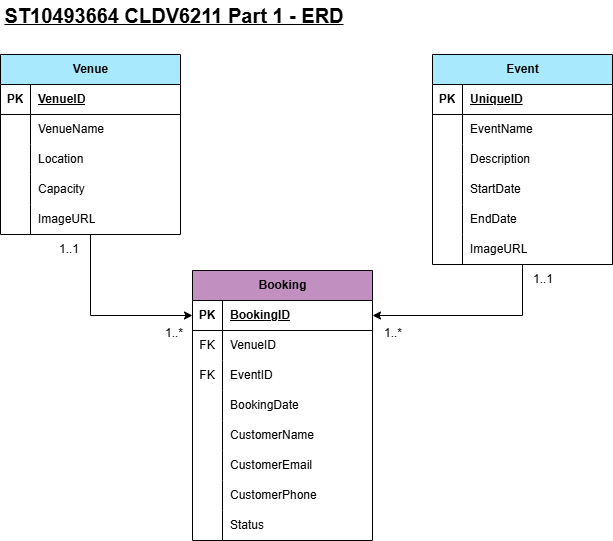

The diagram above was exported from draw.io. Its source (the exported page's mxGraphModel, read from the mxfile embedded in the PNG):
<mxGraphModel dx="1188" dy="619" grid="1" gridSize="6" guides="1" tooltips="1" connect="1" arrows="1" fold="1" page="1" pageScale="1" pageWidth="1169" pageHeight="827" math="0" shadow="0">
  <root>
    <mxCell id="0" />
    <mxCell id="1" parent="0" />
    <mxCell id="2" parent="1" style="shape=table;startSize=30;container=1;collapsible=1;childLayout=tableLayout;fixedRows=1;rowLines=0;fontStyle=1;align=center;resizeLast=1;html=1;fillColor=light-dark(#C190C1,#EDEDED);fillStyle=solid;" value="Booking" vertex="1">
      <mxGeometry height="270" width="180" x="240" y="312" as="geometry" />
    </mxCell>
    <mxCell id="3" parent="2" style="shape=tableRow;horizontal=0;startSize=0;swimlaneHead=0;swimlaneBody=0;fillColor=none;collapsible=0;dropTarget=0;points=[[0,0.5],[1,0.5]];portConstraint=eastwest;top=0;left=0;right=0;bottom=1;" value="" vertex="1">
      <mxGeometry height="30" width="180" y="30" as="geometry" />
    </mxCell>
    <mxCell id="4" parent="3" style="shape=partialRectangle;connectable=0;fillColor=none;top=0;left=0;bottom=0;right=0;fontStyle=1;overflow=hidden;whiteSpace=wrap;html=1;" value="PK" vertex="1">
      <mxGeometry height="30" width="30" as="geometry">
        <mxRectangle height="30" width="30" as="alternateBounds" />
      </mxGeometry>
    </mxCell>
    <mxCell id="5" parent="3" style="shape=partialRectangle;connectable=0;fillColor=none;top=0;left=0;bottom=0;right=0;align=left;spacingLeft=6;fontStyle=5;overflow=hidden;whiteSpace=wrap;html=1;" value="BookingID" vertex="1">
      <mxGeometry height="30" width="150" x="30" as="geometry">
        <mxRectangle height="30" width="150" as="alternateBounds" />
      </mxGeometry>
    </mxCell>
    <mxCell id="6" parent="2" style="shape=tableRow;horizontal=0;startSize=0;swimlaneHead=0;swimlaneBody=0;fillColor=none;collapsible=0;dropTarget=0;points=[[0,0.5],[1,0.5]];portConstraint=eastwest;top=0;left=0;right=0;bottom=0;" value="" vertex="1">
      <mxGeometry height="30" width="180" y="60" as="geometry" />
    </mxCell>
    <mxCell id="7" parent="6" style="shape=partialRectangle;connectable=0;fillColor=none;top=0;left=0;bottom=0;right=0;editable=1;overflow=hidden;whiteSpace=wrap;html=1;" value="FK" vertex="1">
      <mxGeometry height="30" width="30" as="geometry">
        <mxRectangle height="30" width="30" as="alternateBounds" />
      </mxGeometry>
    </mxCell>
    <mxCell id="8" parent="6" style="shape=partialRectangle;connectable=0;fillColor=none;top=0;left=0;bottom=0;right=0;align=left;spacingLeft=6;overflow=hidden;whiteSpace=wrap;html=1;" value="VenueID" vertex="1">
      <mxGeometry height="30" width="150" x="30" as="geometry">
        <mxRectangle height="30" width="150" as="alternateBounds" />
      </mxGeometry>
    </mxCell>
    <mxCell id="9" parent="2" style="shape=tableRow;horizontal=0;startSize=0;swimlaneHead=0;swimlaneBody=0;fillColor=none;collapsible=0;dropTarget=0;points=[[0,0.5],[1,0.5]];portConstraint=eastwest;top=0;left=0;right=0;bottom=0;" value="" vertex="1">
      <mxGeometry height="30" width="180" y="90" as="geometry" />
    </mxCell>
    <mxCell id="10" parent="9" style="shape=partialRectangle;connectable=0;fillColor=none;top=0;left=0;bottom=0;right=0;editable=1;overflow=hidden;whiteSpace=wrap;html=1;" value="FK" vertex="1">
      <mxGeometry height="30" width="30" as="geometry">
        <mxRectangle height="30" width="30" as="alternateBounds" />
      </mxGeometry>
    </mxCell>
    <mxCell id="11" parent="9" style="shape=partialRectangle;connectable=0;fillColor=none;top=0;left=0;bottom=0;right=0;align=left;spacingLeft=6;overflow=hidden;whiteSpace=wrap;html=1;" value="EventID" vertex="1">
      <mxGeometry height="30" width="150" x="30" as="geometry">
        <mxRectangle height="30" width="150" as="alternateBounds" />
      </mxGeometry>
    </mxCell>
    <mxCell id="12" parent="2" style="shape=tableRow;horizontal=0;startSize=0;swimlaneHead=0;swimlaneBody=0;fillColor=none;collapsible=0;dropTarget=0;points=[[0,0.5],[1,0.5]];portConstraint=eastwest;top=0;left=0;right=0;bottom=0;" value="" vertex="1">
      <mxGeometry height="30" width="180" y="120" as="geometry" />
    </mxCell>
    <mxCell id="13" parent="12" style="shape=partialRectangle;connectable=0;fillColor=none;top=0;left=0;bottom=0;right=0;editable=1;overflow=hidden;whiteSpace=wrap;html=1;" value="" vertex="1">
      <mxGeometry height="30" width="30" as="geometry">
        <mxRectangle height="30" width="30" as="alternateBounds" />
      </mxGeometry>
    </mxCell>
    <mxCell id="14" parent="12" style="shape=partialRectangle;connectable=0;fillColor=none;top=0;left=0;bottom=0;right=0;align=left;spacingLeft=6;overflow=hidden;whiteSpace=wrap;html=1;" value="BookingDate" vertex="1">
      <mxGeometry height="30" width="150" x="30" as="geometry">
        <mxRectangle height="30" width="150" as="alternateBounds" />
      </mxGeometry>
    </mxCell>
    <mxCell id="15" parent="2" style="shape=tableRow;horizontal=0;startSize=0;swimlaneHead=0;swimlaneBody=0;fillColor=none;collapsible=0;dropTarget=0;points=[[0,0.5],[1,0.5]];portConstraint=eastwest;top=0;left=0;right=0;bottom=0;" value="" vertex="1">
      <mxGeometry height="30" width="180" y="150" as="geometry" />
    </mxCell>
    <mxCell id="16" parent="15" style="shape=partialRectangle;connectable=0;fillColor=none;top=0;left=0;bottom=0;right=0;editable=1;overflow=hidden;whiteSpace=wrap;html=1;" value="" vertex="1">
      <mxGeometry height="30" width="30" as="geometry">
        <mxRectangle height="30" width="30" as="alternateBounds" />
      </mxGeometry>
    </mxCell>
    <mxCell id="17" parent="15" style="shape=partialRectangle;connectable=0;fillColor=none;top=0;left=0;bottom=0;right=0;align=left;spacingLeft=6;overflow=hidden;whiteSpace=wrap;html=1;" value="CustomerName" vertex="1">
      <mxGeometry height="30" width="150" x="30" as="geometry">
        <mxRectangle height="30" width="150" as="alternateBounds" />
      </mxGeometry>
    </mxCell>
    <mxCell id="18" parent="2" style="shape=tableRow;horizontal=0;startSize=0;swimlaneHead=0;swimlaneBody=0;fillColor=none;collapsible=0;dropTarget=0;points=[[0,0.5],[1,0.5]];portConstraint=eastwest;top=0;left=0;right=0;bottom=0;" value="" vertex="1">
      <mxGeometry height="30" width="180" y="180" as="geometry" />
    </mxCell>
    <mxCell id="19" parent="18" style="shape=partialRectangle;connectable=0;fillColor=none;top=0;left=0;bottom=0;right=0;editable=1;overflow=hidden;whiteSpace=wrap;html=1;" value="" vertex="1">
      <mxGeometry height="30" width="30" as="geometry">
        <mxRectangle height="30" width="30" as="alternateBounds" />
      </mxGeometry>
    </mxCell>
    <mxCell id="20" parent="18" style="shape=partialRectangle;connectable=0;fillColor=none;top=0;left=0;bottom=0;right=0;align=left;spacingLeft=6;overflow=hidden;whiteSpace=wrap;html=1;" value="CustomerEmail" vertex="1">
      <mxGeometry height="30" width="150" x="30" as="geometry">
        <mxRectangle height="30" width="150" as="alternateBounds" />
      </mxGeometry>
    </mxCell>
    <mxCell id="21" parent="2" style="shape=tableRow;horizontal=0;startSize=0;swimlaneHead=0;swimlaneBody=0;fillColor=none;collapsible=0;dropTarget=0;points=[[0,0.5],[1,0.5]];portConstraint=eastwest;top=0;left=0;right=0;bottom=0;" value="" vertex="1">
      <mxGeometry height="30" width="180" y="210" as="geometry" />
    </mxCell>
    <mxCell id="22" parent="21" style="shape=partialRectangle;connectable=0;fillColor=none;top=0;left=0;bottom=0;right=0;editable=1;overflow=hidden;whiteSpace=wrap;html=1;" value="" vertex="1">
      <mxGeometry height="30" width="30" as="geometry">
        <mxRectangle height="30" width="30" as="alternateBounds" />
      </mxGeometry>
    </mxCell>
    <mxCell id="23" parent="21" style="shape=partialRectangle;connectable=0;fillColor=none;top=0;left=0;bottom=0;right=0;align=left;spacingLeft=6;overflow=hidden;whiteSpace=wrap;html=1;" value="CustomerPhone" vertex="1">
      <mxGeometry height="30" width="150" x="30" as="geometry">
        <mxRectangle height="30" width="150" as="alternateBounds" />
      </mxGeometry>
    </mxCell>
    <mxCell id="24" parent="2" style="shape=tableRow;horizontal=0;startSize=0;swimlaneHead=0;swimlaneBody=0;fillColor=none;collapsible=0;dropTarget=0;points=[[0,0.5],[1,0.5]];portConstraint=eastwest;top=0;left=0;right=0;bottom=0;" value="" vertex="1">
      <mxGeometry height="30" width="180" y="240" as="geometry" />
    </mxCell>
    <mxCell id="25" parent="24" style="shape=partialRectangle;connectable=0;fillColor=none;top=0;left=0;bottom=0;right=0;editable=1;overflow=hidden;whiteSpace=wrap;html=1;" value="" vertex="1">
      <mxGeometry height="30" width="30" as="geometry">
        <mxRectangle height="30" width="30" as="alternateBounds" />
      </mxGeometry>
    </mxCell>
    <mxCell id="26" parent="24" style="shape=partialRectangle;connectable=0;fillColor=none;top=0;left=0;bottom=0;right=0;align=left;spacingLeft=6;overflow=hidden;whiteSpace=wrap;html=1;" value="Status" vertex="1">
      <mxGeometry height="30" width="150" x="30" as="geometry">
        <mxRectangle height="30" width="150" as="alternateBounds" />
      </mxGeometry>
    </mxCell>
    <mxCell id="27" parent="1" style="shape=table;startSize=30;container=1;collapsible=1;childLayout=tableLayout;fixedRows=1;rowLines=0;fontStyle=1;align=center;resizeLast=1;html=1;fillColor=light-dark(#a9e9fe, #ededed);" value="Event" vertex="1">
      <mxGeometry height="210" width="180" x="480" y="96" as="geometry" />
    </mxCell>
    <mxCell id="28" parent="27" style="shape=tableRow;horizontal=0;startSize=0;swimlaneHead=0;swimlaneBody=0;fillColor=none;collapsible=0;dropTarget=0;points=[[0,0.5],[1,0.5]];portConstraint=eastwest;top=0;left=0;right=0;bottom=1;" value="" vertex="1">
      <mxGeometry height="30" width="180" y="30" as="geometry" />
    </mxCell>
    <mxCell id="29" parent="28" style="shape=partialRectangle;connectable=0;fillColor=none;top=0;left=0;bottom=0;right=0;fontStyle=1;overflow=hidden;whiteSpace=wrap;html=1;" value="PK" vertex="1">
      <mxGeometry height="30" width="30" as="geometry">
        <mxRectangle height="30" width="30" as="alternateBounds" />
      </mxGeometry>
    </mxCell>
    <mxCell id="30" parent="28" style="shape=partialRectangle;connectable=0;fillColor=none;top=0;left=0;bottom=0;right=0;align=left;spacingLeft=6;fontStyle=5;overflow=hidden;whiteSpace=wrap;html=1;" value="UniqueID" vertex="1">
      <mxGeometry height="30" width="150" x="30" as="geometry">
        <mxRectangle height="30" width="150" as="alternateBounds" />
      </mxGeometry>
    </mxCell>
    <mxCell id="31" parent="27" style="shape=tableRow;horizontal=0;startSize=0;swimlaneHead=0;swimlaneBody=0;fillColor=none;collapsible=0;dropTarget=0;points=[[0,0.5],[1,0.5]];portConstraint=eastwest;top=0;left=0;right=0;bottom=0;" value="" vertex="1">
      <mxGeometry height="30" width="180" y="60" as="geometry" />
    </mxCell>
    <mxCell id="32" parent="31" style="shape=partialRectangle;connectable=0;fillColor=none;top=0;left=0;bottom=0;right=0;editable=1;overflow=hidden;whiteSpace=wrap;html=1;" value="" vertex="1">
      <mxGeometry height="30" width="30" as="geometry">
        <mxRectangle height="30" width="30" as="alternateBounds" />
      </mxGeometry>
    </mxCell>
    <mxCell id="33" parent="31" style="shape=partialRectangle;connectable=0;fillColor=none;top=0;left=0;bottom=0;right=0;align=left;spacingLeft=6;overflow=hidden;whiteSpace=wrap;html=1;" value="EventName" vertex="1">
      <mxGeometry height="30" width="150" x="30" as="geometry">
        <mxRectangle height="30" width="150" as="alternateBounds" />
      </mxGeometry>
    </mxCell>
    <mxCell id="34" parent="27" style="shape=tableRow;horizontal=0;startSize=0;swimlaneHead=0;swimlaneBody=0;fillColor=none;collapsible=0;dropTarget=0;points=[[0,0.5],[1,0.5]];portConstraint=eastwest;top=0;left=0;right=0;bottom=0;" value="" vertex="1">
      <mxGeometry height="30" width="180" y="90" as="geometry" />
    </mxCell>
    <mxCell id="35" parent="34" style="shape=partialRectangle;connectable=0;fillColor=none;top=0;left=0;bottom=0;right=0;editable=1;overflow=hidden;whiteSpace=wrap;html=1;" value="" vertex="1">
      <mxGeometry height="30" width="30" as="geometry">
        <mxRectangle height="30" width="30" as="alternateBounds" />
      </mxGeometry>
    </mxCell>
    <mxCell id="36" parent="34" style="shape=partialRectangle;connectable=0;fillColor=none;top=0;left=0;bottom=0;right=0;align=left;spacingLeft=6;overflow=hidden;whiteSpace=wrap;html=1;" value="Description" vertex="1">
      <mxGeometry height="30" width="150" x="30" as="geometry">
        <mxRectangle height="30" width="150" as="alternateBounds" />
      </mxGeometry>
    </mxCell>
    <mxCell id="37" parent="27" style="shape=tableRow;horizontal=0;startSize=0;swimlaneHead=0;swimlaneBody=0;fillColor=none;collapsible=0;dropTarget=0;points=[[0,0.5],[1,0.5]];portConstraint=eastwest;top=0;left=0;right=0;bottom=0;" value="" vertex="1">
      <mxGeometry height="30" width="180" y="120" as="geometry" />
    </mxCell>
    <mxCell id="38" parent="37" style="shape=partialRectangle;connectable=0;fillColor=none;top=0;left=0;bottom=0;right=0;editable=1;overflow=hidden;whiteSpace=wrap;html=1;" value="" vertex="1">
      <mxGeometry height="30" width="30" as="geometry">
        <mxRectangle height="30" width="30" as="alternateBounds" />
      </mxGeometry>
    </mxCell>
    <mxCell id="39" parent="37" style="shape=partialRectangle;connectable=0;fillColor=none;top=0;left=0;bottom=0;right=0;align=left;spacingLeft=6;overflow=hidden;whiteSpace=wrap;html=1;" value="StartDate" vertex="1">
      <mxGeometry height="30" width="150" x="30" as="geometry">
        <mxRectangle height="30" width="150" as="alternateBounds" />
      </mxGeometry>
    </mxCell>
    <mxCell id="40" parent="27" style="shape=tableRow;horizontal=0;startSize=0;swimlaneHead=0;swimlaneBody=0;fillColor=none;collapsible=0;dropTarget=0;points=[[0,0.5],[1,0.5]];portConstraint=eastwest;top=0;left=0;right=0;bottom=0;" value="" vertex="1">
      <mxGeometry height="30" width="180" y="150" as="geometry" />
    </mxCell>
    <mxCell id="41" parent="40" style="shape=partialRectangle;connectable=0;fillColor=none;top=0;left=0;bottom=0;right=0;editable=1;overflow=hidden;whiteSpace=wrap;html=1;" value="" vertex="1">
      <mxGeometry height="30" width="30" as="geometry">
        <mxRectangle height="30" width="30" as="alternateBounds" />
      </mxGeometry>
    </mxCell>
    <mxCell id="42" parent="40" style="shape=partialRectangle;connectable=0;fillColor=none;top=0;left=0;bottom=0;right=0;align=left;spacingLeft=6;overflow=hidden;whiteSpace=wrap;html=1;" value="EndDate" vertex="1">
      <mxGeometry height="30" width="150" x="30" as="geometry">
        <mxRectangle height="30" width="150" as="alternateBounds" />
      </mxGeometry>
    </mxCell>
    <mxCell id="43" parent="27" style="shape=tableRow;horizontal=0;startSize=0;swimlaneHead=0;swimlaneBody=0;fillColor=none;collapsible=0;dropTarget=0;points=[[0,0.5],[1,0.5]];portConstraint=eastwest;top=0;left=0;right=0;bottom=0;" value="" vertex="1">
      <mxGeometry height="30" width="180" y="180" as="geometry" />
    </mxCell>
    <mxCell id="44" parent="43" style="shape=partialRectangle;connectable=0;fillColor=none;top=0;left=0;bottom=0;right=0;editable=1;overflow=hidden;whiteSpace=wrap;html=1;" value="" vertex="1">
      <mxGeometry height="30" width="30" as="geometry">
        <mxRectangle height="30" width="30" as="alternateBounds" />
      </mxGeometry>
    </mxCell>
    <mxCell id="45" parent="43" style="shape=partialRectangle;connectable=0;fillColor=none;top=0;left=0;bottom=0;right=0;align=left;spacingLeft=6;overflow=hidden;whiteSpace=wrap;html=1;" value="ImageURL" vertex="1">
      <mxGeometry height="30" width="150" x="30" as="geometry">
        <mxRectangle height="30" width="150" as="alternateBounds" />
      </mxGeometry>
    </mxCell>
    <mxCell id="46" parent="1" style="shape=table;startSize=30;container=1;collapsible=1;childLayout=tableLayout;fixedRows=1;rowLines=0;fontStyle=1;align=center;resizeLast=1;html=1;fillColor=light-dark(#a9e9fe, #234d7d);" value="Venue" vertex="1">
      <mxGeometry height="180" width="180" x="48" y="96" as="geometry" />
    </mxCell>
    <mxCell id="47" parent="46" style="shape=tableRow;horizontal=0;startSize=0;swimlaneHead=0;swimlaneBody=0;fillColor=none;collapsible=0;dropTarget=0;points=[[0,0.5],[1,0.5]];portConstraint=eastwest;top=0;left=0;right=0;bottom=1;" value="" vertex="1">
      <mxGeometry height="30" width="180" y="30" as="geometry" />
    </mxCell>
    <mxCell id="48" parent="47" style="shape=partialRectangle;connectable=0;fillColor=none;top=0;left=0;bottom=0;right=0;fontStyle=1;overflow=hidden;whiteSpace=wrap;html=1;" value="PK" vertex="1">
      <mxGeometry height="30" width="30" as="geometry">
        <mxRectangle height="30" width="30" as="alternateBounds" />
      </mxGeometry>
    </mxCell>
    <mxCell id="49" parent="47" style="shape=partialRectangle;connectable=0;fillColor=none;top=0;left=0;bottom=0;right=0;align=left;spacingLeft=6;fontStyle=5;overflow=hidden;whiteSpace=wrap;html=1;" value="VenueID" vertex="1">
      <mxGeometry height="30" width="150" x="30" as="geometry">
        <mxRectangle height="30" width="150" as="alternateBounds" />
      </mxGeometry>
    </mxCell>
    <mxCell id="50" parent="46" style="shape=tableRow;horizontal=0;startSize=0;swimlaneHead=0;swimlaneBody=0;fillColor=none;collapsible=0;dropTarget=0;points=[[0,0.5],[1,0.5]];portConstraint=eastwest;top=0;left=0;right=0;bottom=0;" value="" vertex="1">
      <mxGeometry height="30" width="180" y="60" as="geometry" />
    </mxCell>
    <mxCell id="51" parent="50" style="shape=partialRectangle;connectable=0;fillColor=none;top=0;left=0;bottom=0;right=0;editable=1;overflow=hidden;whiteSpace=wrap;html=1;" value="" vertex="1">
      <mxGeometry height="30" width="30" as="geometry">
        <mxRectangle height="30" width="30" as="alternateBounds" />
      </mxGeometry>
    </mxCell>
    <mxCell id="52" parent="50" style="shape=partialRectangle;connectable=0;fillColor=none;top=0;left=0;bottom=0;right=0;align=left;spacingLeft=6;overflow=hidden;whiteSpace=wrap;html=1;" value="VenueName" vertex="1">
      <mxGeometry height="30" width="150" x="30" as="geometry">
        <mxRectangle height="30" width="150" as="alternateBounds" />
      </mxGeometry>
    </mxCell>
    <mxCell id="53" parent="46" style="shape=tableRow;horizontal=0;startSize=0;swimlaneHead=0;swimlaneBody=0;fillColor=none;collapsible=0;dropTarget=0;points=[[0,0.5],[1,0.5]];portConstraint=eastwest;top=0;left=0;right=0;bottom=0;" value="" vertex="1">
      <mxGeometry height="30" width="180" y="90" as="geometry" />
    </mxCell>
    <mxCell id="54" parent="53" style="shape=partialRectangle;connectable=0;fillColor=none;top=0;left=0;bottom=0;right=0;editable=1;overflow=hidden;whiteSpace=wrap;html=1;" value="" vertex="1">
      <mxGeometry height="30" width="30" as="geometry">
        <mxRectangle height="30" width="30" as="alternateBounds" />
      </mxGeometry>
    </mxCell>
    <mxCell id="55" parent="53" style="shape=partialRectangle;connectable=0;fillColor=none;top=0;left=0;bottom=0;right=0;align=left;spacingLeft=6;overflow=hidden;whiteSpace=wrap;html=1;" value="Location" vertex="1">
      <mxGeometry height="30" width="150" x="30" as="geometry">
        <mxRectangle height="30" width="150" as="alternateBounds" />
      </mxGeometry>
    </mxCell>
    <mxCell id="56" parent="46" style="shape=tableRow;horizontal=0;startSize=0;swimlaneHead=0;swimlaneBody=0;fillColor=none;collapsible=0;dropTarget=0;points=[[0,0.5],[1,0.5]];portConstraint=eastwest;top=0;left=0;right=0;bottom=0;" value="" vertex="1">
      <mxGeometry height="30" width="180" y="120" as="geometry" />
    </mxCell>
    <mxCell id="57" parent="56" style="shape=partialRectangle;connectable=0;fillColor=none;top=0;left=0;bottom=0;right=0;editable=1;overflow=hidden;whiteSpace=wrap;html=1;" value="" vertex="1">
      <mxGeometry height="30" width="30" as="geometry">
        <mxRectangle height="30" width="30" as="alternateBounds" />
      </mxGeometry>
    </mxCell>
    <mxCell id="58" parent="56" style="shape=partialRectangle;connectable=0;fillColor=none;top=0;left=0;bottom=0;right=0;align=left;spacingLeft=6;overflow=hidden;whiteSpace=wrap;html=1;" value="Capacity" vertex="1">
      <mxGeometry height="30" width="150" x="30" as="geometry">
        <mxRectangle height="30" width="150" as="alternateBounds" />
      </mxGeometry>
    </mxCell>
    <mxCell id="59" parent="46" style="shape=tableRow;horizontal=0;startSize=0;swimlaneHead=0;swimlaneBody=0;fillColor=none;collapsible=0;dropTarget=0;points=[[0,0.5],[1,0.5]];portConstraint=eastwest;top=0;left=0;right=0;bottom=0;" value="" vertex="1">
      <mxGeometry height="30" width="180" y="150" as="geometry" />
    </mxCell>
    <mxCell id="60" parent="59" style="shape=partialRectangle;connectable=0;fillColor=none;top=0;left=0;bottom=0;right=0;editable=1;overflow=hidden;whiteSpace=wrap;html=1;" value="" vertex="1">
      <mxGeometry height="30" width="30" as="geometry">
        <mxRectangle height="30" width="30" as="alternateBounds" />
      </mxGeometry>
    </mxCell>
    <mxCell id="61" parent="59" style="shape=partialRectangle;connectable=0;fillColor=none;top=0;left=0;bottom=0;right=0;align=left;spacingLeft=6;overflow=hidden;whiteSpace=wrap;html=1;" value="ImageURL" vertex="1">
      <mxGeometry height="30" width="150" x="30" as="geometry">
        <mxRectangle height="30" width="150" as="alternateBounds" />
      </mxGeometry>
    </mxCell>
    <mxCell id="62" edge="1" parent="1" source="59" style="endArrow=classic;html=1;rounded=0;entryX=0;entryY=0.5;entryDx=0;entryDy=0;" target="3" value="">
      <mxGeometry height="50" relative="1" width="50" as="geometry">
        <Array as="points">
          <mxPoint x="138" y="357" />
        </Array>
        <mxPoint x="138" y="270" as="sourcePoint" />
        <mxPoint x="136" y="328" as="targetPoint" />
      </mxGeometry>
    </mxCell>
    <mxCell id="63" edge="1" parent="1" source="43" style="endArrow=classic;html=1;rounded=0;entryX=1;entryY=0.5;entryDx=0;entryDy=0;" target="3" value="">
      <mxGeometry height="50" relative="1" width="50" as="geometry">
        <Array as="points">
          <mxPoint x="570" y="357" />
        </Array>
        <mxPoint x="456" y="392" as="sourcePoint" />
        <mxPoint x="506" y="342" as="targetPoint" />
      </mxGeometry>
    </mxCell>
    <mxCell id="64" parent="1" style="text;html=1;whiteSpace=wrap;strokeColor=none;fillColor=none;align=center;verticalAlign=middle;rounded=0;" value="&lt;u&gt;&lt;b&gt;&lt;font style=&quot;font-size: 20px;&quot;&gt;ST10493664 CLDV6211 Part 1 - ERD&lt;/font&gt;&lt;/b&gt;&lt;/u&gt;" vertex="1">
      <mxGeometry height="30" width="348" x="48" y="42" as="geometry" />
    </mxCell>
    <mxCell id="65" parent="1" style="text;html=1;whiteSpace=wrap;strokeColor=none;fillColor=none;align=center;verticalAlign=middle;rounded=0;" value="1..*" vertex="1">
      <mxGeometry height="18" width="30" x="207" y="366" as="geometry" />
    </mxCell>
    <mxCell id="66" parent="1" style="text;html=1;whiteSpace=wrap;strokeColor=none;fillColor=none;align=center;verticalAlign=middle;rounded=0;" value="1..*" vertex="1">
      <mxGeometry height="18" width="30" x="426" y="366" as="geometry" />
    </mxCell>
    <mxCell id="67" parent="1" style="text;html=1;whiteSpace=wrap;strokeColor=none;fillColor=none;align=center;verticalAlign=middle;rounded=0;" value="1..1" vertex="1">
      <mxGeometry height="18" width="30" x="576" y="312" as="geometry" />
    </mxCell>
    <mxCell id="68" parent="1" style="text;html=1;whiteSpace=wrap;strokeColor=none;fillColor=none;align=center;verticalAlign=middle;rounded=0;" value="1..1" vertex="1">
      <mxGeometry height="18" width="30" x="102" y="282" as="geometry" />
    </mxCell>
  </root>
</mxGraphModel>